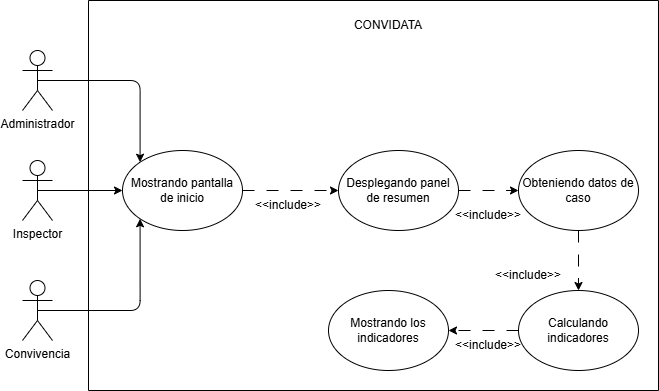

The diagram above was exported from draw.io. Its source (the exported page's mxGraphModel, read from the mxfile embedded in the PNG):
<mxGraphModel dx="1252" dy="527" grid="1" gridSize="10" guides="1" tooltips="1" connect="1" arrows="1" fold="1" page="1" pageScale="1" pageWidth="827" pageHeight="1169" math="0" shadow="0">
  <root>
    <mxCell id="0" />
    <mxCell id="1" parent="0" />
    <mxCell id="dI12De1A_E9z2OyKsE4a-1" parent="1" style="swimlane;startSize=0;labelBackgroundColor=none;rounded=1;" value="" vertex="1">
      <mxGeometry height="390" width="570" x="140" y="120" as="geometry" />
    </mxCell>
    <mxCell id="dI12De1A_E9z2OyKsE4a-2" parent="dI12De1A_E9z2OyKsE4a-1" style="text;html=1;whiteSpace=wrap;strokeColor=none;fillColor=none;align=center;verticalAlign=middle;rounded=1;labelBackgroundColor=none;" value="CONVIDATA" vertex="1">
      <mxGeometry height="30" width="60" x="270" y="10" as="geometry" />
    </mxCell>
    <mxCell id="dI12De1A_E9z2OyKsE4a-3" edge="1" parent="dI12De1A_E9z2OyKsE4a-1" source="dI12De1A_E9z2OyKsE4a-4" style="edgeStyle=orthogonalEdgeStyle;rounded=1;orthogonalLoop=1;jettySize=auto;html=1;dashed=1;dashPattern=12 12;labelBackgroundColor=none;fontColor=default;" target="dI12De1A_E9z2OyKsE4a-15" value="">
      <mxGeometry relative="1" as="geometry" />
    </mxCell>
    <mxCell id="dI12De1A_E9z2OyKsE4a-4" parent="dI12De1A_E9z2OyKsE4a-1" style="ellipse;whiteSpace=wrap;html=1;labelBackgroundColor=none;rounded=1;" value="Desplegando panel de resumen" vertex="1">
      <mxGeometry height="80" width="120" x="250" y="150" as="geometry" />
    </mxCell>
    <mxCell id="dI12De1A_E9z2OyKsE4a-5" edge="1" parent="dI12De1A_E9z2OyKsE4a-1" source="dI12De1A_E9z2OyKsE4a-7" style="edgeStyle=orthogonalEdgeStyle;rounded=1;orthogonalLoop=1;jettySize=auto;html=1;exitX=1;exitY=0.5;exitDx=0;exitDy=0;dashed=1;dashPattern=12 12;labelBackgroundColor=none;fontColor=default;" target="dI12De1A_E9z2OyKsE4a-4">
      <mxGeometry relative="1" as="geometry" />
    </mxCell>
    <mxCell id="dI12De1A_E9z2OyKsE4a-6" parent="dI12De1A_E9z2OyKsE4a-1" style="text;html=1;whiteSpace=wrap;strokeColor=none;fillColor=none;align=center;verticalAlign=middle;rounded=1;labelBackgroundColor=none;" value="&amp;lt;&amp;lt;include&amp;gt;&amp;gt;" vertex="1">
      <mxGeometry height="30" width="60" x="170" y="190" as="geometry" />
    </mxCell>
    <mxCell id="dI12De1A_E9z2OyKsE4a-7" parent="dI12De1A_E9z2OyKsE4a-1" style="ellipse;whiteSpace=wrap;html=1;labelBackgroundColor=none;rounded=1;" value="Mostrando pantalla de inicio" vertex="1">
      <mxGeometry height="80" width="120" x="34" y="150" as="geometry" />
    </mxCell>
    <mxCell id="dI12De1A_E9z2OyKsE4a-8" edge="1" parent="dI12De1A_E9z2OyKsE4a-1" source="dI12De1A_E9z2OyKsE4a-9" style="edgeStyle=orthogonalEdgeStyle;rounded=1;orthogonalLoop=1;jettySize=auto;html=1;exitX=0.5;exitY=0.5;exitDx=0;exitDy=0;exitPerimeter=0;entryX=0;entryY=0;entryDx=0;entryDy=0;labelBackgroundColor=none;fontColor=default;" target="dI12De1A_E9z2OyKsE4a-7">
      <mxGeometry relative="1" as="geometry" />
    </mxCell>
    <mxCell id="dI12De1A_E9z2OyKsE4a-9" parent="dI12De1A_E9z2OyKsE4a-1" style="shape=umlActor;verticalLabelPosition=bottom;verticalAlign=top;html=1;outlineConnect=0;labelBackgroundColor=none;rounded=1;" value="Administrador" vertex="1">
      <mxGeometry height="60" width="30" x="-66" y="50" as="geometry" />
    </mxCell>
    <mxCell id="dI12De1A_E9z2OyKsE4a-10" edge="1" parent="dI12De1A_E9z2OyKsE4a-1" source="dI12De1A_E9z2OyKsE4a-11" style="edgeStyle=orthogonalEdgeStyle;rounded=1;orthogonalLoop=1;jettySize=auto;html=1;exitX=0.5;exitY=0.5;exitDx=0;exitDy=0;exitPerimeter=0;entryX=0;entryY=0.5;entryDx=0;entryDy=0;labelBackgroundColor=none;fontColor=default;" target="dI12De1A_E9z2OyKsE4a-7">
      <mxGeometry relative="1" as="geometry" />
    </mxCell>
    <mxCell id="dI12De1A_E9z2OyKsE4a-11" parent="dI12De1A_E9z2OyKsE4a-1" style="shape=umlActor;verticalLabelPosition=bottom;verticalAlign=top;html=1;outlineConnect=0;labelBackgroundColor=none;rounded=1;" value="Inspector" vertex="1">
      <mxGeometry height="60" width="30" x="-66" y="160" as="geometry" />
    </mxCell>
    <mxCell id="dI12De1A_E9z2OyKsE4a-12" edge="1" parent="dI12De1A_E9z2OyKsE4a-1" source="dI12De1A_E9z2OyKsE4a-13" style="edgeStyle=orthogonalEdgeStyle;rounded=1;orthogonalLoop=1;jettySize=auto;html=1;exitX=0.5;exitY=0.5;exitDx=0;exitDy=0;exitPerimeter=0;entryX=0;entryY=1;entryDx=0;entryDy=0;labelBackgroundColor=none;fontColor=default;" target="dI12De1A_E9z2OyKsE4a-7">
      <mxGeometry relative="1" as="geometry" />
    </mxCell>
    <mxCell id="dI12De1A_E9z2OyKsE4a-13" parent="dI12De1A_E9z2OyKsE4a-1" style="shape=umlActor;verticalLabelPosition=bottom;verticalAlign=top;html=1;outlineConnect=0;labelBackgroundColor=none;rounded=1;" value="Convivencia" vertex="1">
      <mxGeometry height="60" width="30" x="-66" y="280" as="geometry" />
    </mxCell>
    <mxCell id="dI12De1A_E9z2OyKsE4a-14" edge="1" parent="dI12De1A_E9z2OyKsE4a-1" source="dI12De1A_E9z2OyKsE4a-15" style="edgeStyle=orthogonalEdgeStyle;rounded=1;orthogonalLoop=1;jettySize=auto;html=1;exitX=0.5;exitY=1;exitDx=0;exitDy=0;entryX=0.5;entryY=0;entryDx=0;entryDy=0;dashed=1;dashPattern=12 12;labelBackgroundColor=none;fontColor=default;" target="dI12De1A_E9z2OyKsE4a-17">
      <mxGeometry relative="1" as="geometry" />
    </mxCell>
    <mxCell id="dI12De1A_E9z2OyKsE4a-15" parent="dI12De1A_E9z2OyKsE4a-1" style="ellipse;whiteSpace=wrap;html=1;labelBackgroundColor=none;rounded=1;" value="Obteniendo datos de caso" vertex="1">
      <mxGeometry height="80" width="120" x="430" y="150" as="geometry" />
    </mxCell>
    <mxCell id="dI12De1A_E9z2OyKsE4a-16" edge="1" parent="dI12De1A_E9z2OyKsE4a-1" source="dI12De1A_E9z2OyKsE4a-17" style="edgeStyle=orthogonalEdgeStyle;rounded=1;orthogonalLoop=1;jettySize=auto;html=1;entryX=1;entryY=0.5;entryDx=0;entryDy=0;dashed=1;dashPattern=12 12;labelBackgroundColor=none;fontColor=default;" target="dI12De1A_E9z2OyKsE4a-18">
      <mxGeometry relative="1" as="geometry" />
    </mxCell>
    <mxCell id="dI12De1A_E9z2OyKsE4a-17" parent="dI12De1A_E9z2OyKsE4a-1" style="ellipse;whiteSpace=wrap;html=1;labelBackgroundColor=none;rounded=1;" value="Calculando indicadores" vertex="1">
      <mxGeometry height="80" width="120" x="430" y="290" as="geometry" />
    </mxCell>
    <mxCell id="dI12De1A_E9z2OyKsE4a-18" parent="dI12De1A_E9z2OyKsE4a-1" style="ellipse;whiteSpace=wrap;html=1;labelBackgroundColor=none;rounded=1;" value="Mostrando los indicadores" vertex="1">
      <mxGeometry height="80" width="120" x="240" y="290" as="geometry" />
    </mxCell>
    <mxCell id="dI12De1A_E9z2OyKsE4a-19" parent="dI12De1A_E9z2OyKsE4a-1" style="text;html=1;whiteSpace=wrap;strokeColor=none;fillColor=none;align=center;verticalAlign=middle;rounded=1;labelBackgroundColor=none;" value="&amp;lt;&amp;lt;include&amp;gt;&amp;gt;" vertex="1">
      <mxGeometry height="30" width="60" x="370" y="200" as="geometry" />
    </mxCell>
    <mxCell id="dI12De1A_E9z2OyKsE4a-20" parent="dI12De1A_E9z2OyKsE4a-1" style="text;html=1;whiteSpace=wrap;strokeColor=none;fillColor=none;align=center;verticalAlign=middle;rounded=1;labelBackgroundColor=none;" value="&amp;lt;&amp;lt;include&amp;gt;&amp;gt;" vertex="1">
      <mxGeometry height="30" width="60" x="410" y="260" as="geometry" />
    </mxCell>
    <mxCell id="dI12De1A_E9z2OyKsE4a-21" parent="dI12De1A_E9z2OyKsE4a-1" style="text;html=1;whiteSpace=wrap;strokeColor=none;fillColor=none;align=center;verticalAlign=middle;rounded=1;labelBackgroundColor=none;" value="&amp;lt;&amp;lt;include&amp;gt;&amp;gt;" vertex="1">
      <mxGeometry height="30" width="60" x="370" y="330" as="geometry" />
    </mxCell>
  </root>
</mxGraphModel>